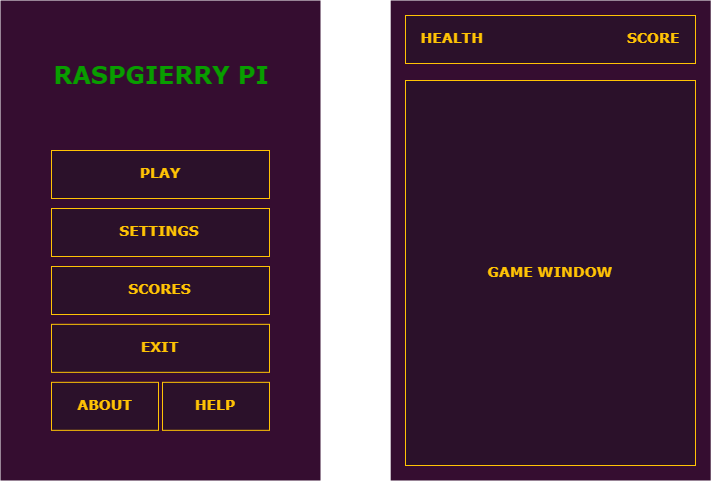

The diagram above was exported from draw.io. Its source (the exported page's mxGraphModel, read from the mxfile embedded in the PNG):
<mxGraphModel dx="1188" dy="685" grid="1" gridSize="10" guides="1" tooltips="1" connect="1" arrows="1" fold="1" page="1" pageScale="1" pageWidth="827" pageHeight="1169" math="0" shadow="0">
  <root>
    <mxCell id="0" />
    <mxCell id="1" parent="0" />
    <mxCell id="Ne6_ZtcEoCWy6hdAuImp-1" value="" style="rounded=0;whiteSpace=wrap;html=1;strokeColor=none;fillColor=#350D30;" vertex="1" parent="1">
      <mxGeometry x="180" y="20" width="320" height="480" as="geometry" />
    </mxCell>
    <mxCell id="Ne6_ZtcEoCWy6hdAuImp-2" value="&lt;h3&gt;&lt;font face=&quot;Verdana&quot; color=&quot;#ffc305&quot;&gt;PLAY&lt;/font&gt;&lt;/h3&gt;" style="rounded=0;whiteSpace=wrap;html=1;strokeColor=#FFC305;fillColor=#2B112A;" vertex="1" parent="1">
      <mxGeometry x="231" y="170" width="218" height="48" as="geometry" />
    </mxCell>
    <mxCell id="Ne6_ZtcEoCWy6hdAuImp-3" value="&lt;h3&gt;&lt;font face=&quot;Verdana&quot; color=&quot;#ffc305&quot;&gt;SETTINGS&lt;/font&gt;&lt;/h3&gt;" style="rounded=0;whiteSpace=wrap;html=1;strokeColor=#FFC305;fillColor=#2B112A;" vertex="1" parent="1">
      <mxGeometry x="231" y="228" width="218" height="48" as="geometry" />
    </mxCell>
    <mxCell id="Ne6_ZtcEoCWy6hdAuImp-4" value="&lt;h3&gt;&lt;font face=&quot;Verdana&quot; color=&quot;#ffc305&quot;&gt;SCORES&lt;/font&gt;&lt;/h3&gt;" style="rounded=0;whiteSpace=wrap;html=1;strokeColor=#FFC305;fillColor=#2B112A;" vertex="1" parent="1">
      <mxGeometry x="231" y="286" width="218" height="48" as="geometry" />
    </mxCell>
    <mxCell id="Ne6_ZtcEoCWy6hdAuImp-5" value="&lt;h3&gt;&lt;font face=&quot;Verdana&quot; color=&quot;#ffc305&quot;&gt;EXIT&lt;/font&gt;&lt;/h3&gt;" style="rounded=0;whiteSpace=wrap;html=1;strokeColor=#FFC305;fillColor=#2B112A;" vertex="1" parent="1">
      <mxGeometry x="231" y="343.83331298828125" width="218" height="48" as="geometry" />
    </mxCell>
    <mxCell id="Ne6_ZtcEoCWy6hdAuImp-6" value="&lt;h3&gt;&lt;font color=&quot;#ffc305&quot; face=&quot;Verdana&quot;&gt;ABOUT&lt;/font&gt;&lt;/h3&gt;" style="rounded=0;whiteSpace=wrap;html=1;strokeColor=#FFC305;fillColor=#2B112A;" vertex="1" parent="1">
      <mxGeometry x="231" y="401.83331298828125" width="107" height="48" as="geometry" />
    </mxCell>
    <mxCell id="Ne6_ZtcEoCWy6hdAuImp-7" value="&lt;h3&gt;&lt;font face=&quot;Verdana&quot; color=&quot;#ffc305&quot;&gt;HELP&lt;/font&gt;&lt;/h3&gt;" style="rounded=0;whiteSpace=wrap;html=1;strokeColor=#FFC305;fillColor=#2B112A;" vertex="1" parent="1">
      <mxGeometry x="342" y="401.83331298828125" width="107" height="48" as="geometry" />
    </mxCell>
    <mxCell id="Ne6_ZtcEoCWy6hdAuImp-9" value="&lt;h1&gt;&lt;font face=&quot;Verdana&quot; color=&quot;#099d00&quot;&gt;RASPGIERRY PI&lt;/font&gt;&lt;/h1&gt;" style="rounded=0;whiteSpace=wrap;html=1;strokeColor=none;fillColor=none;fontFamily=System;" vertex="1" parent="1">
      <mxGeometry x="230" y="20" width="220" height="150" as="geometry" />
    </mxCell>
    <mxCell id="Ne6_ZtcEoCWy6hdAuImp-11" value="" style="rounded=0;whiteSpace=wrap;html=1;strokeColor=none;fillColor=#350D30;" vertex="1" parent="1">
      <mxGeometry x="570.199951171875" y="20" width="320" height="480" as="geometry" />
    </mxCell>
    <mxCell id="Ne6_ZtcEoCWy6hdAuImp-12" value="&lt;h3&gt;&lt;font face=&quot;Verdana&quot; color=&quot;#ffc305&quot;&gt;HEALTH&amp;nbsp; &amp;nbsp; &amp;nbsp; &amp;nbsp; &amp;nbsp; &amp;nbsp; &amp;nbsp; &amp;nbsp; &amp;nbsp; &amp;nbsp; &amp;nbsp; &amp;nbsp; &amp;nbsp; &amp;nbsp; &amp;nbsp; SCORE&lt;/font&gt;&lt;/h3&gt;" style="rounded=0;whiteSpace=wrap;html=1;strokeColor=#FFC305;fillColor=#2B112A;" vertex="1" parent="1">
      <mxGeometry x="585" y="35" width="290" height="48" as="geometry" />
    </mxCell>
    <mxCell id="Ne6_ZtcEoCWy6hdAuImp-13" value="&lt;h3&gt;&lt;font face=&quot;Verdana&quot; color=&quot;#ffc305&quot;&gt;GAME WINDOW&lt;/font&gt;&lt;/h3&gt;" style="rounded=0;whiteSpace=wrap;html=1;strokeColor=#FFC305;fillColor=#2B112A;" vertex="1" parent="1">
      <mxGeometry x="585" y="100" width="290" height="385" as="geometry" />
    </mxCell>
  </root>
</mxGraphModel>